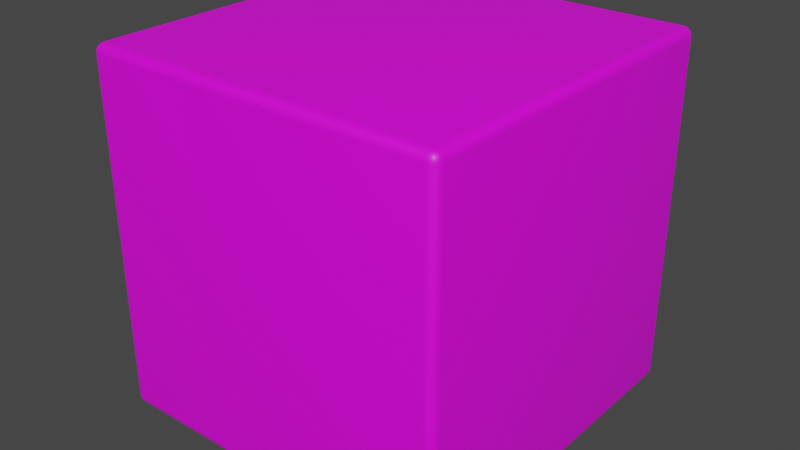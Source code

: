 # Source: PB_Small.blend  (saved by Blender 2.83.2; exported with 4.5.12 LTS)
import bpy
from mathutils import Matrix  # noqa: F401  (used for matrix-valued properties, if any)

bpy.ops.wm.read_factory_settings(use_empty=True)
scene = bpy.context.scene
scene.name = 'Scene'

# ---- collections
col_collection = bpy.data.collections.new('Collection'); scene.collection.children.link(col_collection)

# ---- images (referenced by path relative to the original .blend; pixels are not part of the script)
import os
ASSET_DIR = os.environ.get("B2B_ASSET_DIR", "")  # directory of the original .blend (textures are referenced by path, not embedded)
HERE = os.path.dirname(os.path.abspath(__file__))  # packed textures are extracted next to this script under _unpacked/

def load_image(name, relpath, width, height, colorspace="sRGB"):
    """Load a texture the original file referenced (path relative to the .blend, or extracted next to this script)."""
    p = next((c for c in (os.path.join(HERE, relpath), os.path.join(ASSET_DIR, relpath)) if relpath and os.path.exists(c)), "")
    if p:
        img = bpy.data.images.load(p, check_existing=True)
        img.name = name
    else:  # same state as the original file: an image datablock whose file is absent (Cycles renders it pink)
        img = bpy.data.images.new(name, width, height)
        img.source = "FILE"
        img.filepath = "//" + (relpath or name)
    img.colorspace_settings.name = colorspace
    return img
img_particleboard_colorsmall_png = load_image('ParticleBoard_COLORsmall.png', 'ParticleBoard_COLORsmall.png', 1024, 1024, 'sRGB')

# ---- materials (node trees are filled in below, after node groups)
mat_pb_small = bpy.data.materials.new('PB Small')
mat_pb_small.use_transparent_shadow = False

# ---- material node trees
mat_pb_small.use_nodes = True; mat_pb_small.node_tree.nodes.clear()
_N = mat_pb_small.node_tree.nodes; _L = mat_pb_small.node_tree.links
n0 = _N.new('ShaderNodeBsdfPrincipled'); n0.name = 'Principled BSDF'; n0.location = (10, 300)
n0.distribution = 'GGX'
n0.subsurface_method = 'BURLEY'
n0.inputs[3].default_value = 1.45
n0.inputs[27].default_value = (0.0, 0.0, 0.0, 1.0)
n0.inputs[28].default_value = 1.0
n1 = _N.new('ShaderNodeOutputMaterial'); n1.name = 'Material Output'; n1.location = (300, 300)
n2 = _N.new('ShaderNodeTexImage'); n2.name = 'Image Texture'; n2.location = (-419, 270)
n2.image = img_particleboard_colorsmall_png
n3 = _N.new('ShaderNodeTexCoord'); n3.name = 'Texture Coordinate'; n3.location = (-949, 183)
n4 = _N.new('ShaderNodeMapping'); n4.name = 'Mapping'; n4.location = (-698, 230)
_L.new(n0.outputs[0], n1.inputs[0])
_L.new(n2.outputs[0], n0.inputs[0])
_L.new(n4.outputs[0], n2.inputs[0])
_L.new(n3.outputs[2], n4.inputs[0])
n1.is_active_output = True

# ---- world
world_world = bpy.data.worlds.new('World'); scene.world = world_world
world_world.use_nodes = True; world_world.node_tree.nodes.clear()
_N = world_world.node_tree.nodes; _L = world_world.node_tree.links
n0 = _N.new('ShaderNodeOutputWorld'); n0.name = 'World Output'; n0.location = (300, 300)
n1 = _N.new('ShaderNodeBackground'); n1.name = 'Background'; n1.location = (10, 300)
n1.inputs[0].default_value = (0.05088, 0.05088, 0.05088, 1.0)
_L.new(n1.outputs[0], n0.inputs[0])
n0.is_active_output = True
world_world.color = (0.05088, 0.05088, 0.05088)
world_world.use_sun_shadow = False
world_world.sun_shadow_jitter_overblur = 0.0

# ---- meshes
me_cube = bpy.data.meshes.new('Cube')
me_cube.from_pydata([(-0.95, -0.95, -1.0), (-0.95, -1.0, -0.95), (-1.0, -0.95, -0.95), (-0.95, -0.9655, -0.9976), (-0.95, -0.9794, -0.9905), (-0.9655, -0.95, -0.9976), (-0.9659, -0.966, -0.9947), (-0.9653, -0.9787, -0.988), (-0.9794, -0.95, -0.9905), (-0.9787, -0.9654, -0.9879), (-0.9765, -0.9765, -0.9832), (-0.9655, -0.9976, -0.95), (-0.9794, -0.9905, -0.95), (-0.95, -0.9976, -0.9655), (-0.966, -0.9947, -0.9659), (-0.9787, -0.988, -0.9653), (-0.95, -0.9905, -0.9794), (-0.9654, -0.9879, -0.9787), (-0.9765, -0.9832, -0.9765), (-0.9976, -0.95, -0.9655), (-0.9905, -0.95, -0.9794), (-0.9976, -0.9655, -0.95), (-0.9947, -0.9659, -0.966), (-0.988, -0.9653, -0.9787), (-0.9905, -0.9794, -0.95), (-0.9879, -0.9787, -0.9654), (-0.9832, -0.9765, -0.9765), (-0.95, -1.0, 0.95), (-0.95, -0.95, 1.0), (-1.0, -0.95, 0.95), (-0.95, -0.9976, 0.9655), (-0.95, -0.9905, 0.9794), (-0.9655, -0.9976, 0.95), (-0.9659, -0.9947, 0.966), (-0.9653, -0.988, 0.9787), (-0.9794, -0.9905, 0.95), (-0.9787, -0.9879, 0.9654), (-0.9765, -0.9832, 0.9765), (-0.9655, -0.95, 0.9976), (-0.9794, -0.95, 0.9905), (-0.95, -0.9655, 0.9976), (-0.966, -0.9659, 0.9947), (-0.9787, -0.9653, 0.988), (-0.95, -0.9794, 0.9905), (-0.9654, -0.9787, 0.9879), (-0.9765, -0.9765, 0.9832), (-0.9976, -0.9655, 0.95), (-0.9905, -0.9794, 0.95), (-0.9976, -0.95, 0.9655), (-0.9947, -0.966, 0.9659), (-0.988, -0.9787, 0.9653), (-0.9905, -0.95, 0.9794), (-0.9879, -0.9654, 0.9787), (-0.9832, -0.9765, 0.9765), (-0.95, 0.95, -1.0), (-1.0, 0.95, -0.95), (-0.95, 1.0, -0.95), (-0.9655, 0.95, -0.9976), (-0.9794, 0.95, -0.9905), (-0.95, 0.9655, -0.9976), (-0.966, 0.9659, -0.9947), (-0.9787, 0.9653, -0.988), (-0.95, 0.9794, -0.9905), (-0.9654, 0.9787, -0.9879), (-0.9765, 0.9765, -0.9832), (-0.9976, 0.9655, -0.95), (-0.9905, 0.9794, -0.95), (-0.9976, 0.95, -0.9655), (-0.9947, 0.966, -0.9659), (-0.988, 0.9787, -0.9653), (-0.9905, 0.95, -0.9794), (-0.9879, 0.9654, -0.9787), (-0.9832, 0.9765, -0.9765), (-0.95, 0.9976, -0.9655), (-0.95, 0.9905, -0.9794), (-0.9655, 0.9976, -0.95), (-0.9659, 0.9947, -0.966), (-0.9653, 0.988, -0.9787), (-0.9794, 0.9905, -0.95), (-0.9787, 0.9879, -0.9654), (-0.9765, 0.9832, -0.9765), (-0.95, 0.95, 1.0), (-0.95, 1.0, 0.95), (-1.0, 0.95, 0.95), (-0.95, 0.9655, 0.9976), (-0.95, 0.9794, 0.9905), (-0.9655, 0.95, 0.9976), (-0.9659, 0.966, 0.9947), (-0.9653, 0.9787, 0.988), (-0.9794, 0.95, 0.9905), (-0.9787, 0.9654, 0.9879), (-0.9765, 0.9765, 0.9832), (-0.9655, 0.9976, 0.95), (-0.9794, 0.9905, 0.95), (-0.95, 0.9976, 0.9655), (-0.966, 0.9947, 0.9659), (-0.9787, 0.988, 0.9653), (-0.95, 0.9905, 0.9794), (-0.9654, 0.9879, 0.9787), (-0.9765, 0.9832, 0.9765), (-0.9976, 0.95, 0.9655), (-0.9905, 0.95, 0.9794), (-0.9976, 0.9655, 0.95), (-0.9947, 0.9659, 0.966), (-0.988, 0.9653, 0.9787), (-0.9905, 0.9794, 0.95), (-0.9879, 0.9787, 0.9654), (-0.9832, 0.9765, 0.9765), (0.95, -0.95, -1.0), (1.0, -0.95, -0.95), (0.95, -1.0, -0.95), (0.9655, -0.95, -0.9976), (0.9794, -0.95, -0.9905), (0.95, -0.9655, -0.9976), (0.966, -0.9659, -0.9947), (0.9787, -0.9653, -0.988), (0.95, -0.9794, -0.9905), (0.9654, -0.9787, -0.9879), (0.9765, -0.9765, -0.9832), (0.9976, -0.9655, -0.95), (0.9905, -0.9794, -0.95), (0.9976, -0.95, -0.9655), (0.9947, -0.966, -0.9659), (0.988, -0.9787, -0.9653), (0.9905, -0.95, -0.9794), (0.9879, -0.9654, -0.9787), (0.9832, -0.9765, -0.9765), (0.95, -0.9976, -0.9655), (0.95, -0.9905, -0.9794), (0.9655, -0.9976, -0.95), (0.9659, -0.9947, -0.966), (0.9653, -0.988, -0.9787), (0.9794, -0.9905, -0.95), (0.9787, -0.9879, -0.9654), (0.9765, -0.9832, -0.9765), (0.95, -0.95, 1.0), (0.95, -1.0, 0.95), (1.0, -0.95, 0.95), (0.95, -0.9655, 0.9976), (0.95, -0.9794, 0.9905), (0.9655, -0.95, 0.9976), (0.9659, -0.966, 0.9947), (0.9653, -0.9787, 0.988), (0.9794, -0.95, 0.9905), (0.9787, -0.9654, 0.9879), (0.9765, -0.9765, 0.9832), (0.9655, -0.9976, 0.95), (0.9794, -0.9905, 0.95), (0.95, -0.9976, 0.9655), (0.966, -0.9947, 0.9659), (0.9787, -0.988, 0.9653), (0.95, -0.9905, 0.9794), (0.9654, -0.9879, 0.9787), (0.9765, -0.9832, 0.9765), (0.9976, -0.95, 0.9655), (0.9905, -0.95, 0.9794), (0.9976, -0.9655, 0.95), (0.9947, -0.9659, 0.966), (0.988, -0.9653, 0.9787), (0.9905, -0.9794, 0.95), (0.9879, -0.9787, 0.9654), (0.9832, -0.9765, 0.9765), (0.95, 0.95, -1.0), (0.95, 1.0, -0.95), (1.0, 0.95, -0.95), (0.95, 0.9655, -0.9976), (0.95, 0.9794, -0.9905), (0.9655, 0.95, -0.9976), (0.9659, 0.966, -0.9947), (0.9653, 0.9787, -0.988), (0.9794, 0.95, -0.9905), (0.9787, 0.9654, -0.9879), (0.9765, 0.9765, -0.9832), (0.9655, 0.9976, -0.95), (0.9794, 0.9905, -0.95), (0.95, 0.9976, -0.9655), (0.966, 0.9947, -0.9659), (0.9787, 0.988, -0.9653), (0.95, 0.9905, -0.9794), (0.9654, 0.9879, -0.9787), (0.9765, 0.9832, -0.9765), (0.9976, 0.95, -0.9655), (0.9905, 0.95, -0.9794), (0.9976, 0.9655, -0.95), (0.9947, 0.9659, -0.966), (0.988, 0.9653, -0.9787), (0.9905, 0.9794, -0.95), (0.9879, 0.9787, -0.9654), (0.9832, 0.9765, -0.9765), (0.95, 0.95, 1.0), (1.0, 0.95, 0.95), (0.95, 1.0, 0.95), (0.9655, 0.95, 0.9976), (0.9794, 0.95, 0.9905), (0.95, 0.9655, 0.9976), (0.966, 0.9659, 0.9947), (0.9787, 0.9653, 0.988), (0.95, 0.9794, 0.9905), (0.9654, 0.9787, 0.9879), (0.9765, 0.9765, 0.9832), (0.9976, 0.9655, 0.95), (0.9905, 0.9794, 0.95), (0.9976, 0.95, 0.9655), (0.9947, 0.966, 0.9659), (0.988, 0.9787, 0.9653), (0.9905, 0.95, 0.9794), (0.9879, 0.9654, 0.9787), (0.9832, 0.9765, 0.9765), (0.95, 0.9976, 0.9655), (0.95, 0.9905, 0.9794), (0.9655, 0.9976, 0.95), (0.9659, 0.9947, 0.966), (0.9653, 0.988, 0.9787), (0.9794, 0.9905, 0.95), (0.9787, 0.9879, 0.9654), (0.9765, 0.9832, 0.9765)], [], [(110, 136, 27, 1), (164, 190, 137, 109), (189, 81, 28, 135), (2, 29, 83, 55), (56, 82, 191, 163), (0, 3, 6, 5), (3, 4, 7, 6), (4, 16, 17, 7), (5, 6, 9, 8), (6, 7, 10, 9), (7, 17, 18, 10), (1, 11, 14, 13), (11, 12, 15, 14), (12, 24, 25, 15), (13, 14, 17, 16), (14, 15, 18, 17), (15, 25, 26, 18), (2, 19, 22, 21), (19, 20, 23, 22), (20, 8, 9, 23), (21, 22, 25, 24), (22, 23, 26, 25), (23, 9, 10, 26), (10, 18, 26), (27, 30, 33, 32), (30, 31, 34, 33), (31, 43, 44, 34), (32, 33, 36, 35), (33, 34, 37, 36), (34, 44, 45, 37), (28, 38, 41, 40), (38, 39, 42, 41), (39, 51, 52, 42), (40, 41, 44, 43), (41, 42, 45, 44), (42, 52, 53, 45), (29, 46, 49, 48), (46, 47, 50, 49), (47, 35, 36, 50), (48, 49, 52, 51), (49, 50, 53, 52), (50, 36, 37, 53), (37, 45, 53), (54, 57, 60, 59), (57, 58, 61, 60), (58, 70, 71, 61), (59, 60, 63, 62), (60, 61, 64, 63), (61, 71, 72, 64), (55, 65, 68, 67), (65, 66, 69, 68), (66, 78, 79, 69), (67, 68, 71, 70), (68, 69, 72, 71), (69, 79, 80, 72), (56, 73, 76, 75), (73, 74, 77, 76), (74, 62, 63, 77), (75, 76, 79, 78), (76, 77, 80, 79), (77, 63, 64, 80), (64, 72, 80), (81, 84, 87, 86), (84, 85, 88, 87), (85, 97, 98, 88), (86, 87, 90, 89), (87, 88, 91, 90), (88, 98, 99, 91), (82, 92, 95, 94), (92, 93, 96, 95), (93, 105, 106, 96), (94, 95, 98, 97), (95, 96, 99, 98), (96, 106, 107, 99), (83, 100, 103, 102), (100, 101, 104, 103), (101, 89, 90, 104), (102, 103, 106, 105), (103, 104, 107, 106), (104, 90, 91, 107), (91, 99, 107), (108, 111, 114, 113), (111, 112, 115, 114), (112, 124, 125, 115), (113, 114, 117, 116), (114, 115, 118, 117), (115, 125, 126, 118), (109, 119, 122, 121), (119, 120, 123, 122), (120, 132, 133, 123), (121, 122, 125, 124), (122, 123, 126, 125), (123, 133, 134, 126), (110, 127, 130, 129), (127, 128, 131, 130), (128, 116, 117, 131), (129, 130, 133, 132), (130, 131, 134, 133), (131, 117, 118, 134), (118, 126, 134), (135, 138, 141, 140), (138, 139, 142, 141), (139, 151, 152, 142), (140, 141, 144, 143), (141, 142, 145, 144), (142, 152, 153, 145), (136, 146, 149, 148), (146, 147, 150, 149), (147, 159, 160, 150), (148, 149, 152, 151), (149, 150, 153, 152), (150, 160, 161, 153), (137, 154, 157, 156), (154, 155, 158, 157), (155, 143, 144, 158), (156, 157, 160, 159), (157, 158, 161, 160), (158, 144, 145, 161), (145, 153, 161), (162, 165, 168, 167), (165, 166, 169, 168), (166, 178, 179, 169), (167, 168, 171, 170), (168, 169, 172, 171), (169, 179, 180, 172), (163, 173, 176, 175), (173, 174, 177, 176), (174, 186, 187, 177), (175, 176, 179, 178), (176, 177, 180, 179), (177, 187, 188, 180), (164, 181, 184, 183), (181, 182, 185, 184), (182, 170, 171, 185), (183, 184, 187, 186), (184, 185, 188, 187), (185, 171, 172, 188), (172, 180, 188), (189, 192, 195, 194), (192, 193, 196, 195), (193, 205, 206, 196), (194, 195, 198, 197), (195, 196, 199, 198), (196, 206, 207, 199), (190, 200, 203, 202), (200, 201, 204, 203), (201, 213, 214, 204), (202, 203, 206, 205), (203, 204, 207, 206), (204, 214, 215, 207), (191, 208, 211, 210), (208, 209, 212, 211), (209, 197, 198, 212), (210, 211, 214, 213), (211, 212, 215, 214), (212, 198, 199, 215), (199, 207, 215), (54, 0, 5, 57), (57, 5, 8, 58), (58, 8, 20, 70), (70, 20, 19, 67), (67, 19, 2, 55), (1, 27, 32, 11), (11, 32, 35, 12), (12, 35, 47, 24), (24, 47, 46, 21), (21, 46, 29, 2), (28, 81, 86, 38), (38, 86, 89, 39), (39, 89, 101, 51), (51, 101, 100, 48), (48, 100, 83, 29), (82, 56, 75, 92), (92, 75, 78, 93), (93, 78, 66, 105), (105, 66, 65, 102), (102, 65, 55, 83), (162, 54, 59, 165), (165, 59, 62, 166), (166, 62, 74, 178), (178, 74, 73, 175), (175, 73, 56, 163), (81, 189, 194, 84), (84, 194, 197, 85), (85, 197, 209, 97), (97, 209, 208, 94), (94, 208, 191, 82), (190, 164, 183, 200), (200, 183, 186, 201), (201, 186, 174, 213), (213, 174, 173, 210), (210, 173, 163, 191), (108, 162, 167, 111), (111, 167, 170, 112), (112, 170, 182, 124), (124, 182, 181, 121), (121, 181, 164, 109), (189, 135, 140, 192), (192, 140, 143, 193), (193, 143, 155, 205), (205, 155, 154, 202), (202, 154, 137, 190), (136, 110, 129, 146), (146, 129, 132, 147), (147, 132, 120, 159), (159, 120, 119, 156), (156, 119, 109, 137), (0, 108, 113, 3), (3, 113, 116, 4), (4, 116, 128, 16), (16, 128, 127, 13), (13, 127, 110, 1), (135, 28, 40, 138), (138, 40, 43, 139), (139, 43, 31, 151), (151, 31, 30, 148), (148, 30, 27, 136), (54, 162, 108, 0)])
me_cube.polygons.foreach_set('use_smooth', [True] * 218)
_uv = me_cube.uv_layers.new(name='UVMap')
_uv.uv.foreach_set('vector', [0.661, 0.5904, 0.661, 0.9894, 0.3407, 0.9894, 0.3407, 0.5904, 0.3267, 0.2989, 0.3267, 0.581, 0.006397, 0.581, 0.006397, 0.2989, 0.6597, 0.297, 0.6597, 0.5791, 0.3394, 0.5791, 0.3394, 0.297, 0.3271, 0.591, 0.3271, 0.99, 0.006819, 0.99, 0.006819, 0.591, 0.9932, 0.008495, 0.9936, 0.4075, 0.6733, 0.408, 0.6729, 0.009024, 0.006397, 0.001931, 0.003792, 0.002295, 0.003708, 0.0003697, 0.006397, 2.503e-08, 0.003792, 0.002295, 0.001444, 0.003349, 0.001558, 0.001441, 0.003708, 0.0003697, 0.3407, 0.5819, 0.3407, 0.5842, 0.3381, 0.5844, 0.3381, 0.5824, 0.3271, 0.581, 0.3298, 0.5816, 0.3297, 0.5831, 0.3271, 0.5825, 0.338, 0.581, 0.3381, 0.5824, 0.3363, 0.5834, 0.3359, 0.5825, 0.3381, 0.5824, 0.3381, 0.5844, 0.3363, 0.5849, 0.3363, 0.5834, 0.3407, 0.5904, 0.3381, 0.5904, 0.338, 0.5871, 0.3407, 0.5872, 0.3381, 0.5904, 0.3358, 0.5904, 0.3359, 0.5872, 0.338, 0.5871, 0.3339, 0.591, 0.332, 0.591, 0.3319, 0.5878, 0.3335, 0.5878, 0.3407, 0.5872, 0.338, 0.5871, 0.3381, 0.5844, 0.3407, 0.5842, 0.338, 0.5871, 0.3359, 0.5872, 0.3363, 0.5849, 0.3381, 0.5844, 0.3359, 0.5872, 0.3343, 0.5872, 0.3351, 0.5849, 0.3363, 0.5849, 0.3271, 0.591, 0.3271, 0.5878, 0.3298, 0.5877, 0.3297, 0.591, 0.3271, 0.5878, 0.3271, 0.5849, 0.3297, 0.585, 0.3298, 0.5877, 0.3271, 0.5849, 0.3271, 0.5825, 0.3297, 0.5831, 0.3297, 0.585, 0.3297, 0.591, 0.3298, 0.5877, 0.3319, 0.5878, 0.332, 0.591, 0.3298, 0.5877, 0.3297, 0.585, 0.3315, 0.5855, 0.3319, 0.5878, 0.3297, 0.585, 0.3297, 0.5831, 0.3315, 0.5841, 0.3315, 0.5855, 0.3363, 0.5834, 0.3363, 0.5849, 0.3351, 0.5849, 0.3407, 0.9894, 0.3407, 0.9927, 0.338, 0.9928, 0.3381, 0.9894, 0.3407, 0.9927, 0.3407, 0.9956, 0.3381, 0.9954, 0.338, 0.9928, 0.3407, 0.9956, 0.3407, 0.9979, 0.3381, 0.9974, 0.3381, 0.9954, 0.3381, 0.9894, 0.338, 0.9928, 0.3359, 0.9926, 0.3358, 0.9894, 0.338, 0.9928, 0.3381, 0.9954, 0.3363, 0.995, 0.3359, 0.9926, 0.3381, 0.9954, 0.3381, 0.9974, 0.3363, 0.9964, 0.3363, 0.995, 0.3394, 0.5791, 0.3394, 0.581, 0.3368, 0.5807, 0.3368, 0.5787, 0.3271, 1.0, 0.3271, 0.9985, 0.3297, 0.998, 0.3298, 0.9994, 0.3271, 0.9985, 0.3271, 0.9962, 0.3297, 0.996, 0.3297, 0.998, 0.3368, 0.5787, 0.3368, 0.5807, 0.3346, 0.5796, 0.3345, 0.5777, 0.3298, 0.9994, 0.3297, 0.998, 0.3315, 0.997, 0.3319, 0.998, 0.3297, 0.998, 0.3297, 0.996, 0.3315, 0.9956, 0.3315, 0.997, 0.3271, 0.99, 0.3297, 0.99, 0.3298, 0.9933, 0.3271, 0.9933, 0.3297, 0.99, 0.332, 0.99, 0.3319, 0.9932, 0.3298, 0.9933, 0.3339, 0.9894, 0.3358, 0.9894, 0.3359, 0.9926, 0.3343, 0.9926, 0.3271, 0.9933, 0.3298, 0.9933, 0.3297, 0.996, 0.3271, 0.9962, 0.3298, 0.9933, 0.3319, 0.9932, 0.3315, 0.9956, 0.3297, 0.996, 0.3319, 0.9932, 0.3335, 0.9932, 0.3327, 0.9956, 0.3315, 0.9956, 0.3363, 0.995, 0.3363, 0.9964, 0.3351, 0.995, 0.3267, 0.001931, 0.3267, 0.0, 0.3293, 0.0003564, 0.3293, 0.002295, 0.006819, 0.581, 0.006819, 0.5825, 0.004232, 0.5831, 0.004145, 0.5816, 0.006819, 0.5825, 0.006819, 0.5849, 0.004225, 0.585, 0.004232, 0.5831, 0.3293, 0.002295, 0.3293, 0.0003564, 0.3315, 0.001441, 0.3316, 0.003349, 0.004145, 0.5816, 0.004232, 0.5831, 0.00236, 0.5841, 0.001976, 0.5831, 0.004232, 0.5831, 0.004225, 0.585, 0.00236, 0.5855, 0.00236, 0.5841, 0.006819, 0.591, 0.004214, 0.591, 0.00413, 0.5877, 0.006819, 0.5878, 0.004214, 0.591, 0.001866, 0.591, 0.00198, 0.5878, 0.00413, 0.5877, 1.0, 0.008484, 0.9981, 0.008487, 0.998, 0.005256, 0.9996, 0.005262, 0.006819, 0.5878, 0.00413, 0.5877, 0.004225, 0.585, 0.006819, 0.5849, 0.00413, 0.5877, 0.00198, 0.5878, 0.00236, 0.5855, 0.004225, 0.585, 0.00198, 0.5878, 0.0004277, 0.5878, 0.001228, 0.5855, 0.00236, 0.5855, 0.9932, 0.008495, 0.9932, 0.00525, 0.9959, 0.005141, 0.9958, 0.008491, 0.9932, 0.00525, 0.9932, 0.002325, 0.9958, 0.002463, 0.9959, 0.005141, 0.9932, 0.002325, 0.9932, 0.0, 0.9958, 0.0005285, 0.9958, 0.002463, 0.9958, 0.008491, 0.9959, 0.005141, 0.998, 0.005256, 0.9981, 0.008487, 0.9959, 0.005141, 0.9958, 0.002463, 0.9976, 0.002932, 0.998, 0.005256, 0.9958, 0.002463, 0.9958, 0.0005285, 0.9976, 0.001523, 0.9976, 0.002932, 0.00236, 0.5841, 0.00236, 0.5855, 0.001228, 0.5855, 0.6597, 0.5791, 0.6623, 0.5787, 0.6624, 0.5807, 0.6597, 0.581, 0.6623, 0.5787, 0.6647, 0.5777, 0.6645, 0.5796, 0.6624, 0.5807, 0.9936, 0.416, 0.9936, 0.4137, 0.9962, 0.4135, 0.9962, 0.4155, 0.006819, 1.0, 0.00413, 0.9994, 0.004225, 0.998, 0.006819, 0.9985, 0.9963, 0.4169, 0.9962, 0.4155, 0.9981, 0.4144, 0.9985, 0.4154, 0.9962, 0.4155, 0.9962, 0.4135, 0.9981, 0.413, 0.9981, 0.4144, 0.9936, 0.4075, 0.9962, 0.4075, 0.9963, 0.4108, 0.9936, 0.4107, 0.9962, 0.4075, 0.9986, 0.4075, 0.9984, 0.4107, 0.9963, 0.4108, 2.009e-08, 0.99, 0.001866, 0.99, 0.001976, 0.9932, 0.0004217, 0.9932, 0.9936, 0.4107, 0.9963, 0.4108, 0.9962, 0.4135, 0.9936, 0.4137, 0.9963, 0.4108, 0.9984, 0.4107, 0.9981, 0.413, 0.9962, 0.4135, 0.9984, 0.4107, 1.0, 0.4107, 0.9992, 0.413, 0.9981, 0.413, 0.006819, 0.99, 0.006819, 0.9933, 0.004145, 0.9934, 0.004214, 0.99, 0.006819, 0.9933, 0.006819, 0.9962, 0.004232, 0.996, 0.004145, 0.9934, 0.006819, 0.9962, 0.006819, 0.9985, 0.004225, 0.998, 0.004232, 0.996, 0.004214, 0.99, 0.004145, 0.9934, 0.001976, 0.9932, 0.001866, 0.99, 0.004145, 0.9934, 0.004232, 0.996, 0.00236, 0.9956, 0.001976, 0.9932, 0.004232, 0.996, 0.004225, 0.998, 0.00236, 0.997, 0.00236, 0.9956, 0.00236, 0.997, 0.001228, 0.9956, 0.00236, 0.9956, 0.006397, 0.2841, 0.006397, 0.2867, 0.003723, 0.2872, 0.003792, 0.2844, 0.006397, 0.2867, 0.006397, 0.2898, 0.00381, 0.2901, 0.003723, 0.2872, 0.006397, 0.2898, 0.006397, 0.2931, 0.003804, 0.2928, 0.00381, 0.2901, 0.003792, 0.2844, 0.003723, 0.2872, 0.001554, 0.2881, 0.001444, 0.2855, 0.003723, 0.2872, 0.00381, 0.2901, 0.001938, 0.2905, 0.001554, 0.2881, 0.00381, 0.2901, 0.003804, 0.2928, 0.001938, 0.2925, 0.001938, 0.2905, 0.006397, 0.2989, 0.003792, 0.2985, 0.003708, 0.2958, 0.006397, 0.2963, 0.003792, 0.2985, 0.001444, 0.2975, 0.001558, 0.2948, 0.003708, 0.2958, 0.6678, 0.5904, 0.6659, 0.5904, 0.6658, 0.5872, 0.6674, 0.5872, 0.006397, 0.2963, 0.003708, 0.2958, 0.003804, 0.2928, 0.006397, 0.2931, 0.003708, 0.2958, 0.001558, 0.2948, 0.001938, 0.2925, 0.003804, 0.2928, 0.001558, 0.2948, 5.968e-06, 0.2935, 0.0008063, 0.2915, 0.001938, 0.2925, 0.661, 0.5904, 0.661, 0.5872, 0.6636, 0.5871, 0.6636, 0.5904, 0.661, 0.5872, 0.661, 0.5842, 0.6636, 0.5844, 0.6636, 0.5871, 0.661, 0.5842, 0.661, 0.5819, 0.6636, 0.5825, 0.6636, 0.5844, 0.6636, 0.5904, 0.6636, 0.5871, 0.6658, 0.5872, 0.6659, 0.5904, 0.6636, 0.5871, 0.6636, 0.5844, 0.6654, 0.5849, 0.6658, 0.5872, 0.0, 0.2895, 0.001554, 0.2881, 0.001938, 0.2905, 0.0008063, 0.2915, 0.001938, 0.2905, 0.001938, 0.2925, 0.0008063, 0.2915, 0.3394, 0.297, 0.3368, 0.2966, 0.3368, 0.2938, 0.3394, 0.2943, 0.3368, 0.2966, 0.3345, 0.2956, 0.3346, 0.2929, 0.3368, 0.2938, 0.661, 0.9979, 0.661, 0.9956, 0.6636, 0.9954, 0.6636, 0.9974, 0.3394, 0.2943, 0.3368, 0.2938, 0.3369, 0.2909, 0.3394, 0.2912, 0.3368, 0.2938, 0.3346, 0.2929, 0.335, 0.2906, 0.3369, 0.2909, 0.3346, 0.2929, 0.3331, 0.2915, 0.3339, 0.2896, 0.335, 0.2906, 0.661, 0.9894, 0.6636, 0.9894, 0.6637, 0.9927, 0.661, 0.9927, 0.6636, 0.9894, 0.6659, 0.9894, 0.6658, 0.9926, 0.6637, 0.9927, 0.6659, 0.9894, 0.6678, 0.9894, 0.6674, 0.9926, 0.6658, 0.9926, 0.661, 0.9927, 0.6637, 0.9927, 0.6636, 0.9954, 0.661, 0.9956, 0.6637, 0.9927, 0.6658, 0.9926, 0.6654, 0.995, 0.6636, 0.9954, 0.3331, 0.2876, 0.3346, 0.2862, 0.335, 0.2886, 0.3339, 0.2896, 0.3394, 0.2821, 0.3394, 0.2848, 0.3368, 0.2853, 0.3368, 0.2825, 0.3394, 0.2848, 0.3394, 0.2879, 0.3369, 0.2882, 0.3368, 0.2853, 0.3394, 0.2879, 0.3394, 0.2912, 0.3369, 0.2909, 0.3369, 0.2882, 0.3368, 0.2825, 0.3368, 0.2853, 0.3346, 0.2862, 0.3345, 0.2835, 0.3368, 0.2853, 0.3369, 0.2882, 0.335, 0.2886, 0.3346, 0.2862, 0.3369, 0.2882, 0.3369, 0.2909, 0.335, 0.2906, 0.335, 0.2886, 0.335, 0.2906, 0.3339, 0.2896, 0.335, 0.2886, 0.3267, 0.2841, 0.3293, 0.2844, 0.3293, 0.2872, 0.3267, 0.2867, 0.3293, 0.2844, 0.3316, 0.2855, 0.3315, 0.2881, 0.3293, 0.2872, 0.6729, 0.0005285, 0.6729, 0.002853, 0.6703, 0.002994, 0.6703, 0.001058, 0.3267, 0.2867, 0.3293, 0.2872, 0.3292, 0.2901, 0.3267, 0.2898, 0.3293, 0.2872, 0.3315, 0.2881, 0.3311, 0.2905, 0.3292, 0.2901, 0.3315, 0.2881, 0.333, 0.2895, 0.3322, 0.2915, 0.3311, 0.2905, 0.6729, 0.009024, 0.6703, 0.009028, 0.6702, 0.005697, 0.6729, 0.005779, 0.6703, 0.009028, 0.668, 0.009032, 0.6681, 0.005809, 0.6702, 0.005697, 0.668, 0.009032, 0.6661, 0.009035, 0.6665, 0.005803, 0.6681, 0.005809, 0.6729, 0.005779, 0.6702, 0.005697, 0.6703, 0.002994, 0.6729, 0.002853, 0.6702, 0.005697, 0.6681, 0.005809, 0.6685, 0.003476, 0.6703, 0.002994, 0.3331, 0.2935, 0.3315, 0.2948, 0.3311, 0.2925, 0.3322, 0.2915, 0.3267, 0.2989, 0.3267, 0.2963, 0.3293, 0.2957, 0.3293, 0.2985, 0.3267, 0.2963, 0.3267, 0.2931, 0.3292, 0.2929, 0.3293, 0.2957, 0.3267, 0.2931, 0.3267, 0.2898, 0.3292, 0.2901, 0.3292, 0.2929, 0.3293, 0.2985, 0.3293, 0.2957, 0.3315, 0.2948, 0.3316, 0.2975, 0.3293, 0.2957, 0.3292, 0.2929, 0.3311, 0.2925, 0.3315, 0.2948, 0.3292, 0.2929, 0.3292, 0.2901, 0.3311, 0.2905, 0.3311, 0.2925, 0.3311, 0.2905, 0.3322, 0.2915, 0.3311, 0.2925, 0.6597, 0.297, 0.6597, 0.2943, 0.6624, 0.2938, 0.6623, 0.2966, 0.6597, 0.2943, 0.6597, 0.2912, 0.6623, 0.2909, 0.6624, 0.2938, 0.6597, 0.2912, 0.6597, 0.2879, 0.6623, 0.2882, 0.6623, 0.2909, 0.6623, 0.2966, 0.6624, 0.2938, 0.6646, 0.2929, 0.6647, 0.2956, 0.6624, 0.2938, 0.6623, 0.2909, 0.6642, 0.2906, 0.6646, 0.2929, 0.6623, 0.2909, 0.6623, 0.2882, 0.6642, 0.2886, 0.6642, 0.2906, 0.6597, 0.2821, 0.6623, 0.2825, 0.6624, 0.2853, 0.6597, 0.2848, 0.6623, 0.2825, 0.6647, 0.2835, 0.6645, 0.2862, 0.6624, 0.2853, 0.6665, 0.408, 0.6684, 0.408, 0.6685, 0.4113, 0.667, 0.4112, 0.6597, 0.2848, 0.6624, 0.2853, 0.6623, 0.2882, 0.6597, 0.2879, 0.6624, 0.2853, 0.6645, 0.2862, 0.6642, 0.2886, 0.6623, 0.2882, 0.6645, 0.2862, 0.6661, 0.2876, 0.6653, 0.2896, 0.6642, 0.2886, 0.6733, 0.408, 0.6734, 0.4113, 0.6707, 0.4114, 0.6707, 0.408, 0.6734, 0.4113, 0.6734, 0.4142, 0.6708, 0.414, 0.6707, 0.4114, 0.6734, 0.4142, 0.6734, 0.4165, 0.6708, 0.416, 0.6708, 0.414, 0.6707, 0.408, 0.6707, 0.4114, 0.6685, 0.4113, 0.6684, 0.408, 0.6707, 0.4114, 0.6708, 0.414, 0.6689, 0.4136, 0.6685, 0.4113, 0.6661, 0.2915, 0.6646, 0.2929, 0.6642, 0.2906, 0.6653, 0.2896, 0.6642, 0.2906, 0.6642, 0.2886, 0.6653, 0.2896, 0.3267, 0.001931, 0.006397, 0.001931, 0.006397, 2.503e-08, 0.3267, 0.0, 0.006819, 0.581, 0.3271, 0.581, 0.3271, 0.5825, 0.006819, 0.5825, 0.006819, 0.5825, 0.3271, 0.5825, 0.3271, 0.5849, 0.006819, 0.5849, 0.006819, 0.5849, 0.3271, 0.5849, 0.3271, 0.5878, 0.006819, 0.5878, 0.006819, 0.5878, 0.3271, 0.5878, 0.3271, 0.591, 0.006819, 0.591, 0.3407, 0.5904, 0.3407, 0.9894, 0.3381, 0.9894, 0.3381, 0.5904, 0.3381, 0.5904, 0.3381, 0.9894, 0.3358, 0.9894, 0.3358, 0.5904, 0.3358, 0.5904, 0.3358, 0.9894, 0.3339, 0.9894, 0.3339, 0.5904, 0.332, 0.591, 0.332, 0.99, 0.3297, 0.99, 0.3297, 0.591, 0.3297, 0.591, 0.3297, 0.99, 0.3271, 0.99, 0.3271, 0.591, 0.3394, 0.5791, 0.6597, 0.5791, 0.6597, 0.581, 0.3394, 0.581, 0.3271, 1.0, 0.006819, 1.0, 0.006819, 0.9985, 0.3271, 0.9985, 0.3271, 0.9985, 0.006819, 0.9985, 0.006819, 0.9962, 0.3271, 0.9962, 0.3271, 0.9962, 0.006819, 0.9962, 0.006819, 0.9933, 0.3271, 0.9933, 0.3271, 0.9933, 0.006819, 0.9933, 0.006819, 0.99, 0.3271, 0.99, 0.9936, 0.4075, 0.9932, 0.008495, 0.9958, 0.008491, 0.9962, 0.4075, 0.9962, 0.4075, 0.9958, 0.008491, 0.9981, 0.008487, 0.9986, 0.4075, 2.009e-08, 0.99, 0.0, 0.591, 0.001866, 0.591, 0.001866, 0.99, 0.001866, 0.99, 0.001866, 0.591, 0.004214, 0.591, 0.004214, 0.99, 0.004214, 0.99, 0.004214, 0.591, 0.006819, 0.591, 0.006819, 0.99, 0.3267, 0.2841, 0.3267, 0.001931, 0.3293, 0.002295, 0.3293, 0.2844, 0.3293, 0.2844, 0.3293, 0.002295, 0.3316, 0.003349, 0.3316, 0.2855, 0.6729, 0.0005285, 0.9932, 0.0, 0.9932, 0.002325, 0.6729, 0.002853, 0.6729, 0.002853, 0.9932, 0.002325, 0.9932, 0.00525, 0.6729, 0.005779, 0.6729, 0.005779, 0.9932, 0.00525, 0.9932, 0.008495, 0.6729, 0.009024, 0.6597, 0.5791, 0.6597, 0.297, 0.6623, 0.2966, 0.6623, 0.5787, 0.6623, 0.5787, 0.6623, 0.2966, 0.6647, 0.2956, 0.6647, 0.5777, 0.9936, 0.416, 0.6734, 0.4165, 0.6734, 0.4142, 0.9936, 0.4137, 0.9936, 0.4137, 0.6734, 0.4142, 0.6734, 0.4113, 0.9936, 0.4107, 0.9936, 0.4107, 0.6734, 0.4113, 0.6733, 0.408, 0.9936, 0.4075, 0.3267, 0.581, 0.3267, 0.2989, 0.3293, 0.2985, 0.3293, 0.5807, 0.3293, 0.5807, 0.3293, 0.2985, 0.3316, 0.2975, 0.3316, 0.5796, 0.6665, 0.408, 0.6661, 0.009035, 0.668, 0.009032, 0.6684, 0.408, 0.6684, 0.408, 0.668, 0.009032, 0.6703, 0.009028, 0.6707, 0.408, 0.6707, 0.408, 0.6703, 0.009028, 0.6729, 0.009024, 0.6733, 0.408, 0.006397, 0.2841, 0.3267, 0.2841, 0.3267, 0.2867, 0.006397, 0.2867, 0.006397, 0.2867, 0.3267, 0.2867, 0.3267, 0.2898, 0.006397, 0.2898, 0.006397, 0.2898, 0.3267, 0.2898, 0.3267, 0.2931, 0.006397, 0.2931, 0.006397, 0.2931, 0.3267, 0.2931, 0.3267, 0.2963, 0.006397, 0.2963, 0.006397, 0.2963, 0.3267, 0.2963, 0.3267, 0.2989, 0.006397, 0.2989, 0.6597, 0.297, 0.3394, 0.297, 0.3394, 0.2943, 0.6597, 0.2943, 0.6597, 0.2943, 0.3394, 0.2943, 0.3394, 0.2912, 0.6597, 0.2912, 0.6597, 0.2912, 0.3394, 0.2912, 0.3394, 0.2879, 0.6597, 0.2879, 0.6597, 0.2879, 0.3394, 0.2879, 0.3394, 0.2848, 0.6597, 0.2848, 0.6597, 0.2848, 0.3394, 0.2848, 0.3394, 0.2821, 0.6597, 0.2821, 0.661, 0.9894, 0.661, 0.5904, 0.6636, 0.5904, 0.6636, 0.9894, 0.6636, 0.9894, 0.6636, 0.5904, 0.6659, 0.5904, 0.6659, 0.9894, 0.6659, 0.9894, 0.6659, 0.5904, 0.6678, 0.5904, 0.6678, 0.9894, 0.3345, 0.2835, 0.3345, 0.001417, 0.3368, 0.0003635, 0.3368, 0.2825, 0.3368, 0.2825, 0.3368, 0.0003635, 0.3394, 0.0, 0.3394, 0.2821, 0.006397, 0.001931, 0.006397, 0.2841, 0.003792, 0.2844, 0.003792, 0.002295, 0.003792, 0.002295, 0.003792, 0.2844, 0.001444, 0.2855, 0.001444, 0.003349, 0.3407, 0.5819, 0.661, 0.5819, 0.661, 0.5842, 0.3407, 0.5842, 0.3407, 0.5842, 0.661, 0.5842, 0.661, 0.5872, 0.3407, 0.5872, 0.3407, 0.5872, 0.661, 0.5872, 0.661, 0.5904, 0.3407, 0.5904, 0.3394, 0.297, 0.3394, 0.5791, 0.3368, 0.5787, 0.3368, 0.2966, 0.3368, 0.2966, 0.3368, 0.5787, 0.3345, 0.5777, 0.3345, 0.2956, 0.661, 0.9979, 0.3407, 0.9979, 0.3407, 0.9956, 0.661, 0.9956, 0.661, 0.9956, 0.3407, 0.9956, 0.3407, 0.9927, 0.661, 0.9927, 0.661, 0.9927, 0.3407, 0.9927, 0.3407, 0.9894, 0.661, 0.9894, 0.3267, 0.001931, 0.3267, 0.2841, 0.006397, 0.2841, 0.006397, 0.001931])
me_cube.materials.append(mat_pb_small)
me_cube.use_remesh_fix_poles = True
me_cube.use_remesh_preserve_attributes = False
me_cube.use_mirror_vertex_groups = False
me_cube.update()

# ---- objects
ob_cube = bpy.data.objects.new('Cube', me_cube)

# ---- transforms, parenting, visibility, modifiers, constraints
ob_cube.location = (0.0, 0.0, 0.0)
ob_cube.lineart.crease_threshold = 0.0

# ---- collection membership
col_collection.objects.link(ob_cube)

# ---- scene / render settings (as saved in the file)
scene.frame_start = 1; scene.frame_end = 250; scene.frame_set(1)
scene.render.engine = 'BLENDER_EEVEE_NEXT'
scene.cycles.use_denoising = False
scene.cycles.samples = 128
scene.cycles.sampling_pattern = 'TABULATED_SOBOL'
scene.cycles.use_adaptive_sampling = False
scene.cycles.use_light_tree = False
scene.eevee.use_gtao = True
scene.eevee.use_raytracing = True
scene.view_settings.view_transform = 'Filmic'
bpy.context.view_layer.update()

# ---- added for rendering (the .blend has no active camera and no usable light): camera, sun
cam_auto = bpy.data.cameras.new('AutoCamera')
cam_auto.lens = 50.0
cam_auto.sensor_width = 36.0
cam_auto.clip_end = 1000.0
ob_auto_camera = bpy.data.objects.new('AutoCamera', cam_auto)
scene.collection.objects.link(ob_auto_camera)
ob_auto_camera.location = (3.20507, -3.84609, 2.56406)
ob_auto_camera.rotation_euler = (1.09748, -7.21219e-08, 0.694738)
scene.camera = ob_auto_camera
light_auto_sun = bpy.data.lights.new('AutoSun', 'SUN')
light_auto_sun.energy = 3.0
light_auto_sun.angle = 0.0523599
ob_auto_sun = bpy.data.objects.new('AutoSun', light_auto_sun)
scene.collection.objects.link(ob_auto_sun)
ob_auto_sun.rotation_euler = (0.872665, 0.174533, 0.523599)
bpy.context.view_layer.update()
